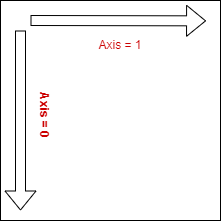

The diagram above was exported from draw.io. Its source (the exported page's mxGraphModel, read from the mxfile embedded in the PNG):
<mxGraphModel dx="1050" dy="566" grid="1" gridSize="10" guides="1" tooltips="1" connect="1" arrows="1" fold="1" page="1" pageScale="1" pageWidth="827" pageHeight="1169" math="0" shadow="0">
  <root>
    <mxCell id="0" />
    <mxCell id="1" parent="0" />
    <mxCell id="a50bJsZOvjqSbqRGcvOU-1" value="&lt;table&gt;&lt;tbody&gt;&lt;tr&gt;&lt;td&gt;&lt;blockquote style=&quot;margin: 0 0 0 40px; border: none; padding: 0px;&quot;&gt;&lt;/blockquote&gt;&lt;/td&gt;&lt;td&gt;&lt;span style=&quot;white-space: pre;&quot;&gt;&#09;&lt;/span&gt;&lt;span style=&quot;white-space: pre;&quot;&gt;&#09;&lt;/span&gt;&lt;span style=&quot;white-space: pre;&quot;&gt;&#09;&lt;/span&gt;&lt;span style=&quot;white-space: pre;&quot;&gt;&#09;&lt;/span&gt;&lt;br&gt;&lt;/td&gt;&lt;td&gt;&lt;br&gt;&lt;/td&gt;&lt;td&gt;&lt;br&gt;&lt;/td&gt;&lt;td&gt;&lt;br&gt;&lt;/td&gt;&lt;/tr&gt;&lt;tr&gt;&lt;td&gt;&lt;br&gt;&lt;/td&gt;&lt;td&gt;&lt;br&gt;&lt;/td&gt;&lt;td&gt;&lt;br&gt;&lt;/td&gt;&lt;td&gt;&lt;br&gt;&lt;/td&gt;&lt;/tr&gt;&lt;tr&gt;&lt;td&gt;&lt;br&gt;&lt;/td&gt;&lt;td&gt;&lt;br&gt;&lt;/td&gt;&lt;td&gt;&lt;br&gt;&lt;/td&gt;&lt;td&gt;&lt;br&gt;&lt;/td&gt;&lt;/tr&gt;&lt;tr&gt;&lt;td&gt;&lt;br&gt;&lt;/td&gt;&lt;td&gt;&lt;br&gt;&lt;/td&gt;&lt;td&gt;&lt;br&gt;&lt;/td&gt;&lt;td&gt;&lt;br&gt;&lt;/td&gt;&lt;/tr&gt;&lt;/tbody&gt;&lt;/table&gt;" style="whiteSpace=wrap;html=1;aspect=fixed;" vertex="1" parent="1">
      <mxGeometry x="370" y="110" width="220" height="220" as="geometry" />
    </mxCell>
    <mxCell id="a50bJsZOvjqSbqRGcvOU-4" value="" style="shape=flexArrow;endArrow=classic;html=1;rounded=0;" edge="1" parent="1">
      <mxGeometry width="50" height="50" relative="1" as="geometry">
        <mxPoint x="390" y="140" as="sourcePoint" />
        <mxPoint x="390" y="320" as="targetPoint" />
      </mxGeometry>
    </mxCell>
    <mxCell id="a50bJsZOvjqSbqRGcvOU-5" value="" style="shape=flexArrow;endArrow=classic;html=1;rounded=0;entryX=0.996;entryY=0.138;entryDx=0;entryDy=0;entryPerimeter=0;" edge="1" parent="1">
      <mxGeometry width="50" height="50" relative="1" as="geometry">
        <mxPoint x="400" y="130" as="sourcePoint" />
        <mxPoint x="575.56" y="130.36" as="targetPoint" />
      </mxGeometry>
    </mxCell>
    <mxCell id="a50bJsZOvjqSbqRGcvOU-7" value="&lt;font color=&quot;#cc0000&quot;&gt;Axis = 1&lt;/font&gt;" style="text;html=1;strokeColor=none;fillColor=none;align=center;verticalAlign=middle;whiteSpace=wrap;rounded=0;" vertex="1" parent="1">
      <mxGeometry x="460" y="140" width="60" height="30" as="geometry" />
    </mxCell>
    <mxCell id="a50bJsZOvjqSbqRGcvOU-8" value="&lt;b&gt;&lt;font color=&quot;#cc0000&quot;&gt;Axis = 0&lt;/font&gt;&lt;/b&gt;" style="text;html=1;strokeColor=none;fillColor=none;align=center;verticalAlign=middle;whiteSpace=wrap;rounded=0;rotation=90;" vertex="1" parent="1">
      <mxGeometry x="384" y="210" width="60" height="30" as="geometry" />
    </mxCell>
  </root>
</mxGraphModel>